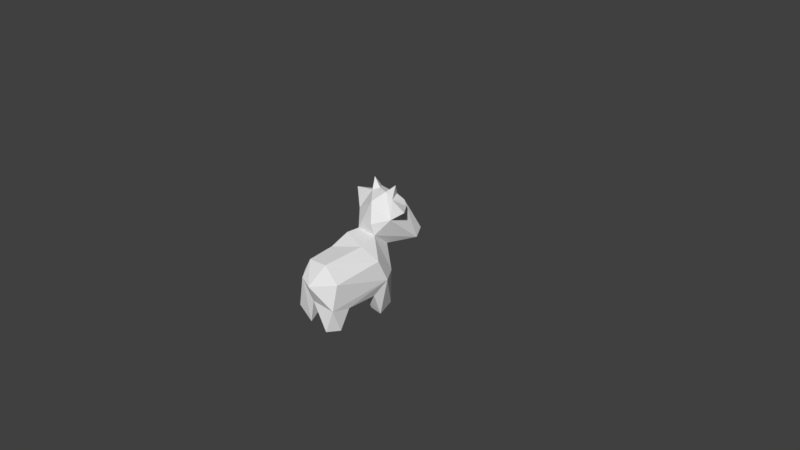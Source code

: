 # Source: cow.blend  (saved by Blender 2.78.0; exported with 4.5.12 LTS)
import bpy
from mathutils import Matrix  # noqa: F401  (used for matrix-valued properties, if any)

bpy.ops.wm.read_factory_settings(use_empty=True)
scene = bpy.context.scene
scene.name = 'Scene'

# ---- collections
col_collection_1 = bpy.data.collections.new('Collection 1'); scene.collection.children.link(col_collection_1)

# ---- materials (node trees are filled in below, after node groups)
mat_material = bpy.data.materials.new('Material')
mat_material.alpha_threshold = 0.0
mat_material.use_transparent_shadow = False
mat_material.roughness = 0.5
mat_material.line_color = (0.0, 0.0, 0.0, 1.0)

# ---- material node trees

# ---- world
world_world = bpy.data.worlds.new('World'); scene.world = world_world
world_world.color = (0.05088, 0.05088, 0.05088)
world_world.use_sun_shadow = False
world_world.sun_shadow_jitter_overblur = 0.0
world_world.cycles.sampling_method = 'MANUAL'

# ---- cameras
cam_camera = bpy.data.cameras.new('Camera')
cam_camera.clip_end = 100.0
cam_camera.lens = 35.0
cam_camera.sensor_width = 32.0
cam_camera.sensor_height = 18.0
cam_camera.ortho_scale = 7.314
cam_camera.dof.focus_distance = 0.0
cam_camera.dof.aperture_fstop = 128.0

# ---- meshes
me_spot_triangulated = bpy.data.meshes.new('spot_triangulated')
me_spot_triangulated.from_pydata([(0.3327, -0.3928, 0.2191), (0.1232, -0.4542, 0.1925), (0.3229, -0.4073, 0.6253), (0.2843, -0.1682, -0.1262), (0.3122, -0.3597, 0.8772), (0.343, 0.07792, 0.1476), (0.4016, -0.1962, 0.05179), (0.3207, -0.01601, 0.8022), (0.1872, 0.2785, 0.2899), (0.1224, 0.1349, -0.1996), (0.3273, 0.18, -0.5313), (0.2749, 0.2599, -0.6549), (0.3343, -0.7027, 0.1156), (0.2621, -0.6589, -0.1321), (0.1421, -0.7005, 0.1026), (0.2324, -0.665, 0.9307), (0.3175, -0.6782, 0.7643), (0.08073, -0.6741, 0.8381), (0.1855, -0.7228, 0.6808), (0.07685, -0.3736, -0.04578), (0.3165, 0.6707, -0.3574), (0.2826, 0.5406, -0.1136), (0.4662, 0.6859, -0.1762), (0.1207, 0.1896, 0.8114), (-0.02657, -0.339, 0.9045), (0.1411, 0.3288, 0.03016), (0.1071, 0.4816, 0.05701), (-0.29, 0.2657, -0.6551), (0.00103, 0.7289, -0.05284), (0.1985, 0.939, -0.2826), (0.2098, 0.7656, -0.2129), (0.1577, 0.7996, -0.3429), (0.08538, 0.8331, -0.2209), (0.2269, 0.7173, -0.4051), (-0.1464, 0.8022, -0.3664), (0.09503, -0.4684, 0.6409), (0.001065, -0.5518, 0.4279), (0.03496, -0.06627, 1.02), (-0.3267, -0.3956, 0.6349), (-0.2479, -0.4329, 0.2334), (-0.192, -0.4689, 0.5854), (-0.3005, -0.05128, -0.08842), (-0.1512, 0.3354, 0.0384), (-0.169, -0.0425, 0.9513), (-0.4065, -0.14, 0.1157), (-0.3329, -0.05706, 0.781), (-0.1846, 0.2037, 0.4592), (-0.1745, 0.1581, 0.814), (-0.06862, 0.08926, -0.2477), (-0.2291, 0.1112, -0.4683), (-0.292, 0.5222, -0.1066), (-0.3117, -0.651, -0.1063), (-0.2311, -0.7452, 0.09665), (-0.2683, -0.7415, 0.7955), (-0.1871, -0.7022, 0.6687), (-0.116, -0.6869, 0.8873), (-0.3325, -0.5355, 0.8904), (-0.05524, -0.4509, 0.7011), (-0.3377, -0.6192, 0.1403), (-0.1005, -0.6866, 0.02299), (-0.08098, -0.4201, 0.02447), (-0.2218, 0.7305, -0.3822), (-0.3337, 0.6174, -0.3237), (-0.4631, 0.7313, -0.2261), (-0.1906, 0.3122, 0.198), (-0.1622, -0.2774, -0.1477), (-0.1943, 0.9376, -0.2896), (-0.1616, 0.7879, -0.2155), (-0.08178, 0.8241, -0.2752)], [], [(1, 0, 36), (2, 36, 0), (35, 36, 2), (6, 3, 5), (6, 2, 0), (23, 7, 5), (6, 5, 7), (11, 33, 10), (4, 16, 2), (16, 4, 15), (18, 17, 35), (18, 2, 16), (4, 24, 15), (12, 13, 6), (14, 19, 13), (1, 19, 14), (30, 21, 22), (60, 19, 1), (46, 8, 64), (21, 26, 25), (4, 37, 24), (60, 65, 19), (19, 65, 3), (9, 3, 48), (49, 9, 48), (11, 10, 27), (49, 27, 10), (28, 21, 32), (20, 33, 30), (22, 20, 30), (33, 31, 30), (30, 31, 29), (32, 29, 31), (57, 36, 35), (37, 4, 7), (39, 40, 38), (48, 41, 42), (65, 41, 48), (56, 43, 45), (44, 39, 38), (44, 46, 64), (41, 44, 64), (49, 48, 50), (59, 52, 51), (51, 52, 58), (54, 55, 53), (56, 38, 53), (54, 57, 55), (54, 53, 38), (40, 57, 54), (43, 55, 24), (55, 43, 56), (56, 53, 55), (59, 51, 65), (41, 65, 51), (59, 39, 52), (65, 60, 59), (39, 59, 60), (50, 61, 27), (67, 63, 50), (62, 50, 63), (8, 25, 64), (42, 64, 25), (23, 8, 46), (25, 26, 42), (43, 24, 37), (42, 26, 28), (50, 28, 67), (63, 61, 62), (63, 67, 61), (67, 32, 68), (61, 67, 34), (67, 66, 34), (68, 34, 66), (68, 66, 67), (60, 1, 39), (36, 40, 39), (40, 36, 57), (47, 45, 43), (47, 37, 23), (2, 6, 4), (6, 7, 4), (5, 8, 23), (9, 25, 3), (5, 3, 25), (5, 25, 8), (25, 9, 10), (10, 21, 25), (12, 14, 13), (18, 16, 15), (17, 18, 15), (24, 35, 17), (2, 18, 35), (15, 24, 17), (12, 6, 0), (3, 6, 13), (3, 13, 19), (14, 12, 1), (0, 1, 12), (33, 21, 10), (21, 33, 20), (21, 20, 22), (35, 24, 57), (34, 33, 27), (33, 11, 27), (65, 48, 3), (49, 10, 9), (21, 28, 26), (32, 21, 30), (31, 34, 32), (33, 34, 31), (30, 29, 32), (7, 23, 37), (45, 38, 56), (38, 45, 44), (46, 44, 45), (42, 41, 64), (47, 46, 45), (42, 50, 48), (27, 49, 50), (24, 55, 57), (38, 40, 54), (58, 39, 44), (44, 51, 58), (41, 51, 44), (52, 39, 58), (50, 62, 61), (23, 46, 47), (34, 27, 61), (28, 50, 42), (28, 32, 67), (32, 34, 68), (1, 36, 39), (37, 47, 43)])
_uv = me_spot_triangulated.uv_layers.new(name='UVMap')
_uv.uv.foreach_set('vector', [0.8257, 0.6534, 0.8284, 0.6665, 0.792, 0.6602, 0.7533, 0.674, 0.792, 0.6602, 0.8284, 0.6665, 0.7503, 0.6557, 0.792, 0.6602, 0.7533, 0.674, 0.8375, 0.6757, 0.8739, 0.6621, 0.854, 0.7143, 0.8375, 0.6757, 0.7533, 0.674, 0.8284, 0.6665, 0.7048, 0.8316, 0.7209, 0.7449, 0.854, 0.7143, 0.8375, 0.6757, 0.854, 0.7143, 0.7209, 0.7449, 0.2123, 0.2211, 0.1967, 0.3146, 0.2005, 0.2023, 0.8986, 0.9826, 0.8996, 0.9476, 0.969, 0.9406, 0.8996, 0.9476, 0.8986, 0.9826, 0.8648, 0.9539, 0.8926, 0.9302, 0.8582, 0.9345, 0.8923, 0.9086, 0.8926, 0.9302, 0.969, 0.9406, 0.8996, 0.9476, 0.8308, 0.9801, 0.7973, 0.9638, 0.8648, 0.9539, 0.16, 0.9437, 0.123, 0.933, 0.1786, 0.9016, 0.1378, 0.9592, 0.04572, 0.9445, 0.123, 0.933, 0.1628, 0.9759, 0.04572, 0.9445, 0.1378, 0.9592, 0.08769, 0.4859, 0.02759, 0.5678, 0.07971, 0.5343, 0.8439, 0.6309, 0.8519, 0.6439, 0.8338, 0.6453, 0.8744, 0.8478, 0.8763, 0.785, 0.9103, 0.8289, 0.1285, 0.6759, 0.2136, 0.7241, 0.2094, 0.8111, 0.7215, 0.6885, 0.5683, 0.703, 0.692, 0.639, 0.8439, 0.6309, 0.8845, 0.6325, 0.8519, 0.6439, 0.8519, 0.6439, 0.8845, 0.6325, 0.8739, 0.6621, 0.9585, 0.6789, 0.8739, 0.6621, 0.972, 0.6411, 0.3217, 0.1865, 0.1958, 0.1531, 0.3444, 0.1534, 0.2123, 0.2211, 0.2005, 0.2023, 0.3135, 0.2221, 0.3217, 0.1865, 0.3135, 0.2221, 0.2005, 0.2023, 0.2633, 0.5901, 0.1285, 0.6759, 0.2347, 0.4892, 0.0683, 0.5897, 0.09896, 0.5779, 0.08769, 0.4859, 0.07971, 0.5343, 0.0683, 0.5897, 0.08769, 0.4859, 0.1967, 0.3146, 0.2151, 0.3532, 0.169, 0.365, 0.02943, 0.418, 0.2048, 0.4078, 0.1589, 0.424, 0.153, 0.4499, 0.1589, 0.424, 0.2048, 0.4078, 0.65, 0.4678, 0.7686, 0.495, 0.6757, 0.5515, 0.5683, 0.703, 0.7215, 0.6885, 0.7209, 0.7449, 0.8351, 0.3414, 0.7662, 0.3446, 0.7595, 0.3285, 0.9642, 0.3393, 0.8851, 0.3196, 0.9504, 0.2592, 0.8709, 0.3526, 0.8851, 0.3196, 0.9642, 0.3393, 0.7303, 0.3301, 0.6413, 0.2695, 0.7241, 0.2659, 0.8503, 0.3093, 0.8351, 0.3414, 0.7595, 0.3285, 0.8503, 0.3093, 0.8236, 0.1954, 0.8976, 0.2291, 0.8851, 0.3196, 0.8503, 0.3093, 0.8976, 0.2291, 0.3217, 0.1865, 0.3444, 0.1534, 0.425, 0.2342, 0.6467, 0.9661, 0.6205, 0.9608, 0.6421, 0.9383, 0.6421, 0.9383, 0.6205, 0.9608, 0.5942, 0.9525, 0.3609, 0.9035, 0.3981, 0.919, 0.3673, 0.9202, 0.3744, 0.9503, 0.2934, 0.9186, 0.3673, 0.9202, 0.3609, 0.9035, 0.3974, 0.8849, 0.3981, 0.919, 0.3609, 0.9035, 0.3673, 0.9202, 0.2934, 0.9186, 0.3414, 0.8902, 0.3974, 0.8849, 0.3609, 0.9035, 0.4262, 0.9604, 0.3981, 0.919, 0.4622, 0.9414, 0.3981, 0.919, 0.4262, 0.9604, 0.3744, 0.9503, 0.3744, 0.9503, 0.3673, 0.9202, 0.3981, 0.919, 0.6467, 0.9661, 0.6421, 0.9383, 0.7181, 0.9298, 0.6515, 0.8879, 0.7181, 0.9298, 0.6421, 0.9383, 0.6467, 0.9661, 0.5751, 0.9676, 0.6205, 0.9608, 0.7181, 0.9298, 0.6941, 0.9716, 0.6467, 0.9661, 0.5751, 0.9676, 0.6467, 0.9661, 0.6941, 0.9716, 0.425, 0.2342, 0.3444, 0.3245, 0.3135, 0.2221, 0.4155, 0.5415, 0.4574, 0.5361, 0.5063, 0.554, 0.4874, 0.527, 0.5063, 0.554, 0.4574, 0.5361, 0.9246, 0.1835, 0.9592, 0.2319, 0.8976, 0.2291, 0.9504, 0.2592, 0.8976, 0.2291, 0.9592, 0.2319, 0.6973, 0.1274, 0.8385, 0.1375, 0.8236, 0.1954, 0.2094, 0.8111, 0.2136, 0.7241, 0.3365, 0.787, 0.6413, 0.2695, 0.7162, 0.3576, 0.5505, 0.3129, 0.3365, 0.787, 0.2136, 0.7241, 0.2633, 0.5901, 0.4084, 0.6856, 0.2633, 0.5901, 0.3513, 0.4966, 0.4574, 0.5361, 0.477, 0.5015, 0.4874, 0.527, 0.4574, 0.5361, 0.4155, 0.5415, 0.477, 0.5015, 0.3513, 0.4966, 0.2347, 0.4892, 0.3077, 0.472, 0.3444, 0.3245, 0.368, 0.3593, 0.3166, 0.3518, 0.4656, 0.4267, 0.3737, 0.4185, 0.3309, 0.4034, 0.3652, 0.4469, 0.3309, 0.4034, 0.3737, 0.4185, 0.3652, 0.4469, 0.3737, 0.4185, 0.4656, 0.4267, 0.9401, 0.4682, 0.8788, 0.56, 0.8831, 0.4265, 0.7686, 0.495, 0.7091, 0.4205, 0.8831, 0.4265, 0.7091, 0.4205, 0.7686, 0.495, 0.65, 0.4678, 0.7043, 0.1929, 0.7241, 0.2659, 0.6413, 0.2695, 0.7043, 0.1929, 0.5505, 0.3129, 0.6973, 0.1274, 0.7533, 0.674, 0.8375, 0.6757, 0.7215, 0.6885, 0.8375, 0.6757, 0.7209, 0.7449, 0.7215, 0.6885, 0.854, 0.7143, 0.8763, 0.785, 0.7048, 0.8316, 0.9585, 0.6789, 0.9501, 0.7472, 0.8739, 0.6621, 0.854, 0.7143, 0.8739, 0.6621, 0.9501, 0.7472, 0.854, 0.7143, 0.9501, 0.7472, 0.8763, 0.785, 0.1204, 0.1648, 0.1958, 0.1531, 0.2005, 0.2023, 0.2005, 0.2023, 0.1101, 0.2353, 0.1204, 0.1648, 0.16, 0.9437, 0.1378, 0.9592, 0.123, 0.933, 0.8926, 0.9302, 0.8996, 0.9476, 0.8648, 0.9539, 0.8582, 0.9345, 0.8926, 0.9302, 0.8648, 0.9539, 0.7973, 0.9638, 0.8923, 0.9086, 0.8582, 0.9345, 0.969, 0.9406, 0.8926, 0.9302, 0.8923, 0.9086, 0.8648, 0.9539, 0.7973, 0.9638, 0.8582, 0.9345, 0.16, 0.9437, 0.1786, 0.9016, 0.2362, 0.9335, 0.09167, 0.894, 0.1786, 0.9016, 0.123, 0.933, 0.09167, 0.894, 0.123, 0.933, 0.04572, 0.9445, 0.1378, 0.9592, 0.16, 0.9437, 0.1628, 0.9759, 0.2362, 0.9335, 0.1628, 0.9759, 0.16, 0.9437, 0.1967, 0.3146, 0.1101, 0.2353, 0.2005, 0.2023, 0.1101, 0.2353, 0.1967, 0.3146, 0.1745, 0.2909, 0.02759, 0.5678, 0.0683, 0.5897, 0.07971, 0.5343, 0.7372, 0.649, 0.692, 0.639, 0.7349, 0.6432, 0.3166, 0.3518, 0.1967, 0.3146, 0.3135, 0.2221, 0.1967, 0.3146, 0.2123, 0.2211, 0.3135, 0.2221, 0.8845, 0.6325, 0.972, 0.6411, 0.8739, 0.6621, 0.3217, 0.1865, 0.2005, 0.2023, 0.1958, 0.1531, 0.1285, 0.6759, 0.2633, 0.5901, 0.2136, 0.7241, 0.2347, 0.4892, 0.1285, 0.6759, 0.1558, 0.494, 0.2151, 0.3532, 0.3166, 0.3518, 0.2392, 0.3759, 0.1967, 0.3146, 0.3166, 0.3518, 0.2151, 0.3532, 0.02943, 0.418, 0.1589, 0.424, 0.153, 0.4499, 0.7209, 0.7449, 0.7048, 0.8316, 0.5683, 0.703, 0.7241, 0.2659, 0.7595, 0.3285, 0.7303, 0.3301, 0.7595, 0.3285, 0.7241, 0.2659, 0.8503, 0.3093, 0.8236, 0.1954, 0.8503, 0.3093, 0.7241, 0.2659, 0.9504, 0.2592, 0.8851, 0.3196, 0.8976, 0.2291, 0.7043, 0.1929, 0.8236, 0.1954, 0.7241, 0.2659, 0.4242, 0.1675, 0.425, 0.2342, 0.3444, 0.1534, 0.3135, 0.2221, 0.3217, 0.1865, 0.425, 0.2342, 0.4622, 0.9414, 0.3981, 0.919, 0.3974, 0.8849, 0.2934, 0.9186, 0.3414, 0.8902, 0.3609, 0.9035, 0.5942, 0.9525, 0.5751, 0.9676, 0.5912, 0.9118, 0.5912, 0.9118, 0.6421, 0.9383, 0.5942, 0.9525, 0.6515, 0.8879, 0.6421, 0.9383, 0.5912, 0.9118, 0.6205, 0.9608, 0.5751, 0.9676, 0.5942, 0.9525, 0.425, 0.2342, 0.3627, 0.2922, 0.3444, 0.3245, 0.6973, 0.1274, 0.8236, 0.1954, 0.7043, 0.1929, 0.3166, 0.3518, 0.3135, 0.2221, 0.3444, 0.3245, 0.2633, 0.5901, 0.4084, 0.6856, 0.3365, 0.787, 0.2633, 0.5901, 0.2347, 0.4892, 0.3513, 0.4966, 0.2347, 0.4892, 0.2703, 0.4613, 0.3077, 0.472, 0.8788, 0.56, 0.7686, 0.495, 0.8831, 0.4265, 0.5505, 0.3129, 0.7043, 0.1929, 0.6413, 0.2695])
me_spot_triangulated.materials.append(mat_material)
me_spot_triangulated.use_remesh_preserve_volume = False
me_spot_triangulated.use_remesh_preserve_attributes = False
me_spot_triangulated.use_mirror_vertex_groups = False
me_spot_triangulated.update()

# ---- objects
ob_cow = bpy.data.objects.new('cow', me_spot_triangulated)
ob_camera = bpy.data.objects.new('Camera', cam_camera)

# ---- transforms, parenting, visibility, modifiers, constraints
ob_cow.location = (0.0, 0.0, 0.0)
ob_cow.rotation_euler = (1.571, -0.0, 0.0)
ob_cow.lineart.crease_threshold = 0.0
ob_camera.location = (7.481, -6.508, 5.344)
ob_camera.rotation_euler = (1.109, 0.0, 0.8149)
ob_camera.lock_rotations_4d = False
ob_camera.empty_display_type = 'ARROWS'
ob_camera.color = (0.0, 0.0, 0.0, 0.0)
ob_camera.display_type = 'WIRE'
ob_camera.lineart.crease_threshold = 0.0

# ---- collection membership
col_collection_1.objects.link(ob_cow)
col_collection_1.objects.link(ob_camera)

# ---- scene / render settings (as saved in the file)
scene.camera = ob_camera
scene.frame_start = 1; scene.frame_end = 250; scene.frame_set(1)
scene.render.engine = 'BLENDER_EEVEE_NEXT'
scene.render.resolution_percentage = 50
scene.render.dither_intensity = 0.0
scene.cycles.use_denoising = False
scene.cycles.samples = 128
scene.cycles.sampling_pattern = 'TABULATED_SOBOL'
scene.cycles.light_sampling_threshold = 0.0
scene.cycles.use_adaptive_sampling = False
scene.cycles.use_light_tree = False
scene.cycles.blur_glossy = 0.0
scene.cycles.sample_clamp_indirect = 0.0
scene.view_settings.view_transform = 'Standard'
bpy.context.view_layer.update()

# ---- added for rendering (the .blend has no usable light): sun
light_auto_sun = bpy.data.lights.new('AutoSun', 'SUN')
light_auto_sun.energy = 3.0
light_auto_sun.angle = 0.0523599
ob_auto_sun = bpy.data.objects.new('AutoSun', light_auto_sun)
scene.collection.objects.link(ob_auto_sun)
ob_auto_sun.rotation_euler = (0.872665, 0.174533, 0.523599)
bpy.context.view_layer.update()
